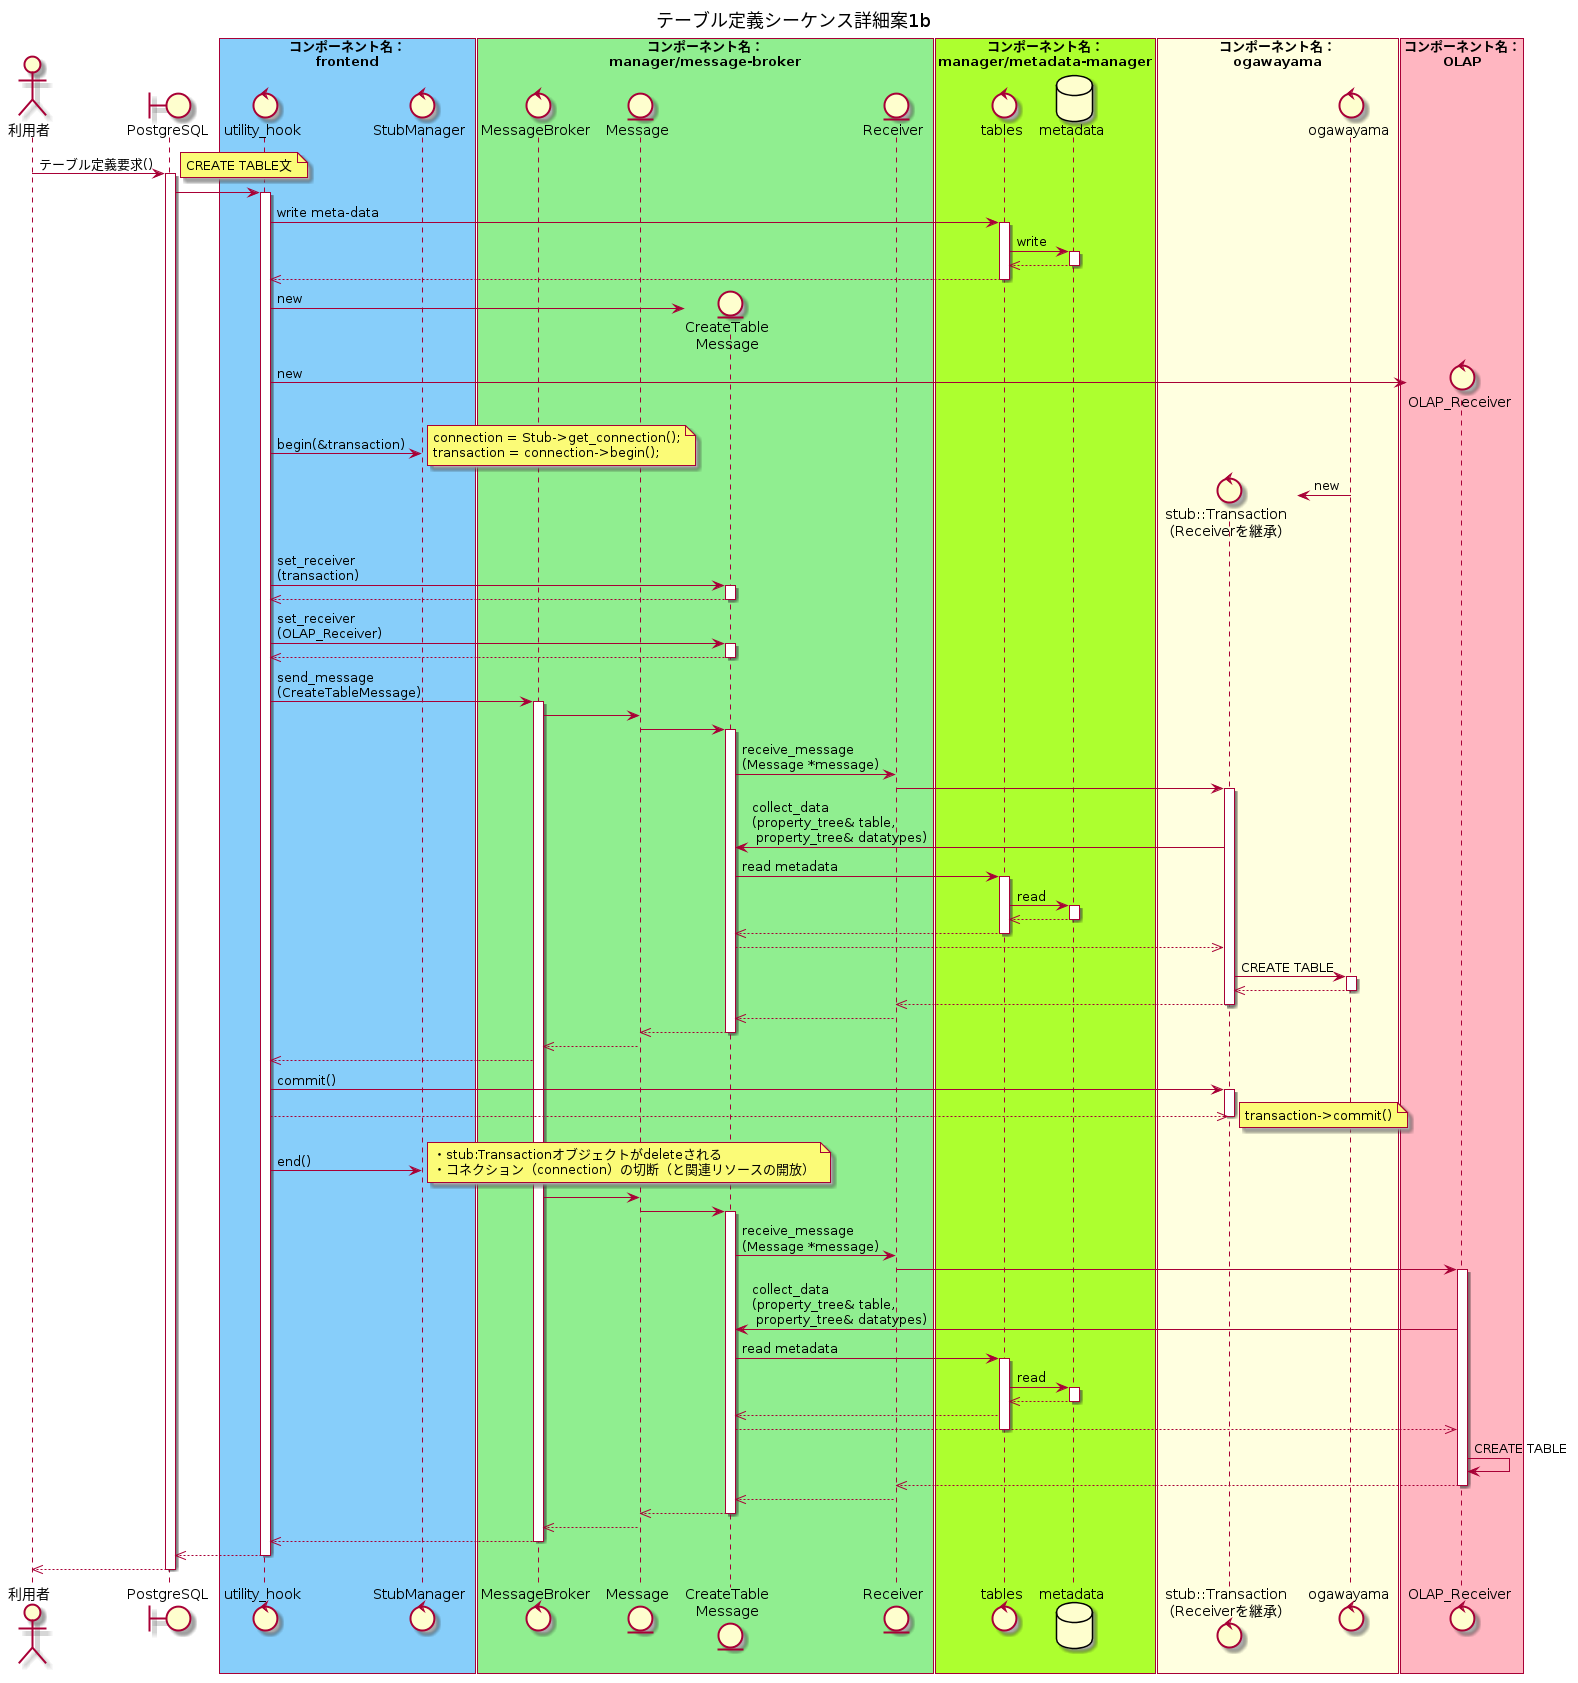

The diagram above was rendered by PlantUML. Its source (embedded in the PNG):
@startuml テーブル定義シーケンス詳細案1b

title テーブル定義シーケンス詳細案1b

actor 利用者
boundary PostgreSQL

box "コンポーネント名：\nfrontend" #LightSkyBlue
control utility_hook
control StubManager
end box

box "コンポーネント名：\nmanager/message-broker" #LightGreen
control MessageBroker
entity Message
entity "CreateTable\nMessage" as concrete_message
entity Receiver
end box

box "コンポーネント名：\nmanager/metadata-manager" #GreenYellow
control tables
database metadata
end box

box "コンポーネント名：\nogawayama" #LightYellow
control "stub::Transaction\n（Receiverを継承）" as tran
control "ogawayama" as ogawayama
end box

box "コンポーネント名：\nOLAP" #LightPink
control "OLAP_Receiver" as olap_receiver
end box

利用者 -> PostgreSQL : テーブル定義要求()
activate PostgreSQL
note right
CREATE TABLE文
end note

PostgreSQL -> utility_hook
activate utility_hook
  ' write meta-data
  utility_hook -> tables : write meta-data
  activate tables
    tables -> metadata : write
    activate metadata
    tables <<-- metadata
    deactivate metadata
    utility_hook <<-- tables
  deactivate tables

  ' create objects
  create concrete_message
  utility_hook -> concrete_message : new
  create olap_receiver
  utility_hook -> olap_receiver : new

  ' set receiver
  utility_hook -> StubManager : begin(&transaction)
  note right
  connection = Stub->get_connection();
  transaction = connection->begin();
  end note
  create tran
  ogawayama -> tran : new
  utility_hook -> concrete_message : set_receiver\n(transaction)
  activate concrete_message
    utility_hook <<-- concrete_message
  deactivate concrete_message
  utility_hook -> concrete_message : set_receiver\n(OLAP_Receiver)
  activate concrete_message
    utility_hook <<-- concrete_message
  deactivate concrete_message

  ' send message to MessageBroker
  utility_hook -> MessageBroker : send_message\n(CreateTableMessage)
  activate MessageBroker

  ' execute command
  MessageBroker -> Message
  Message -> concrete_message
  activate concrete_message
    concrete_message -> Receiver : receive_message\n(Message *message)
    Receiver -> tran
    activate tran
      tran -> concrete_message : collect_data\n(property_tree& table,\n property_tree& datatypes)
      concrete_message -> tables : read metadata
      activate tables
        tables -> metadata : read
        activate metadata
        tables <<-- metadata
        deactivate metadata
        concrete_message <<-- tables
      deactivate tables
      tran <<-- concrete_message
      tran -> ogawayama : CREATE TABLE
      activate ogawayama
      tran <<-- ogawayama
      deactivate ogawayama
    Receiver <<-- tran
    deactivate tran
    concrete_message <<-- Receiver
  Message <<-- concrete_message
  deactivate concrete_message
  MessageBroker <<-- Message
  utility_hook <<-- MessageBroker
  utility_hook -> tran : commit()
  activate tran
  tran <<-- utility_hook
  deactivate tran
  note right
  transaction->commit()
  end note
  utility_hook -> StubManager : end()
  note right
  ・stub:Transactionオブジェクトがdeleteされる
  ・コネクション（connection）の切断（と関連リソースの開放）
  end note
  MessageBroker -> Message
  Message -> concrete_message
  activate concrete_message
    concrete_message -> Receiver : receive_message\n(Message *message)
    Receiver -> olap_receiver
    activate olap_receiver
      olap_receiver -> concrete_message : collect_data\n(property_tree& table,\n property_tree& datatypes)
      concrete_message -> tables : read metadata
      activate tables
        tables -> metadata : read
        activate metadata
        tables <<-- metadata
        deactivate metadata
        concrete_message <<-- tables
        olap_receiver <<-- concrete_message
      deactivate tables
      olap_receiver -> olap_receiver : CREATE TABLE
      Receiver <<-- olap_receiver
      deactivate olap_receiver
      concrete_message <<-- Receiver
  Message <<-- concrete_message
  deactivate concrete_message
  MessageBroker <<-- Message
  utility_hook <<-- MessageBroker
  deactivate MessageBroker
PostgreSQL <<-- utility_hook
deactivate utility_hook
利用者 <<-- PostgreSQL
deactivate PostgreSQL

@enduml